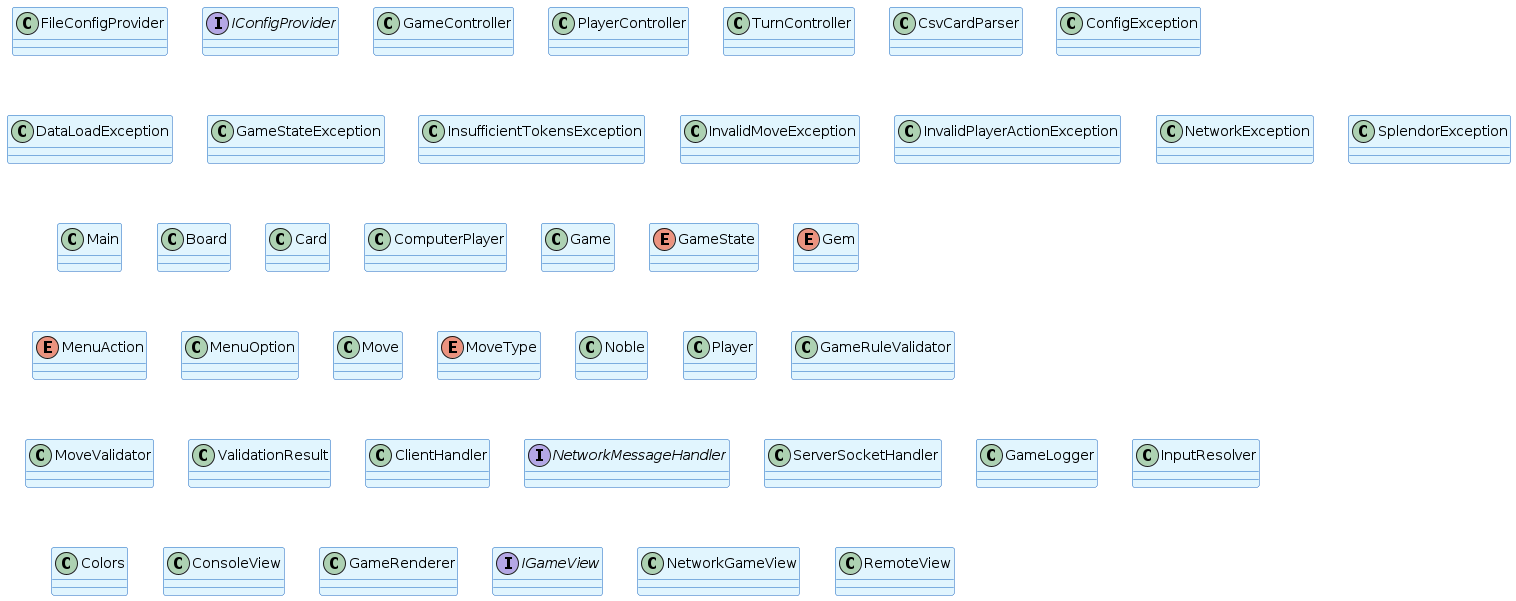

The diagram above was rendered by PlantUML. Its source (embedded in the PNG):
@startuml Splendor Auto-Generated Overview
skinparamlocked backgroundColor #FFFFFF
!define ENTITY_COLOR #E1F5FE
!define INTERFACE_COLOR #E8F5E8
!define ENUM_COLOR #FFF3E0
!define ABSTRACT_COLOR #F3E5F5

skinparam class {
    BackgroundColor ENTITY_COLOR
    BorderColor #1565C0
    ArrowColor #424242
}

skinparam interface {
    BackgroundColor INTERFACE_COLOR
    BorderColor #2E7D32
}

skinparam enum {
    BackgroundColor ENUM_COLOR
    BorderColor #E65100
}

skinparam abstract {
    BackgroundColor ABSTRACT_COLOR
    BorderColor #6A1B9A
}

' Generated automatically from Java source code
' Package: com/splendor
' Generated on: Thu Apr  2 14:40:26 +08 2026

class FileConfigProvider {
}

interface IConfigProvider {
}

class GameController {
}

class PlayerController {
}

class TurnController {
}

class CsvCardParser {
}

class ConfigException {
}

class DataLoadException {
}

class GameStateException {
}

class InsufficientTokensException {
}

class InvalidMoveException {
}

class InvalidPlayerActionException {
}

class NetworkException {
}

class SplendorException {
}

class Main {
}

class Board {
}

class Card {
}

class ComputerPlayer {
}

class Game {
}

enum GameState {
}

enum Gem {
}

enum MenuAction {
}

class MenuOption {
}

class Move {
}

enum MoveType {
}

class Noble {
}

class Player {
}

class GameRuleValidator {
}

class MoveValidator {
}

class ValidationResult {
}

class ClientHandler {
}

interface NetworkMessageHandler {
}

class ServerSocketHandler {
}

class GameLogger {
}

class InputResolver {
}

class Colors {
}

class ConsoleView {
}

class GameRenderer {
}

interface IGameView {
}

class NetworkGameView {
}

class RemoteView {
}

' Relationships (simplified)
@enduml